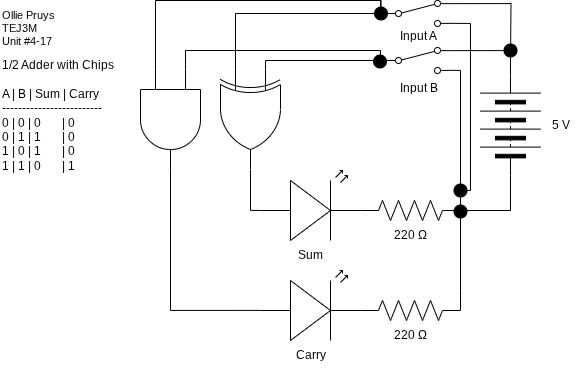

The diagram above was exported from draw.io. Its source (the exported page's mxGraphModel, read from the mxfile embedded in the PNG):
<mxGraphModel dx="638" dy="483" grid="1" gridSize="10" guides="1" tooltips="1" connect="1" arrows="1" fold="1" page="1" pageScale="1" pageWidth="850" pageHeight="1100" math="0" shadow="0">
  <root>
    <mxCell id="0" />
    <mxCell id="1" parent="0" />
    <mxCell id="2" value="Sum" style="text;html=1;align=center;verticalAlign=middle;resizable=0;points=[];autosize=1;strokeColor=none;fillColor=none;" vertex="1" parent="1">
      <mxGeometry x="285" y="330" width="50" height="30" as="geometry" />
    </mxCell>
    <mxCell id="3" value="220&amp;nbsp;Ω" style="text;html=1;align=center;verticalAlign=middle;resizable=0;points=[];autosize=1;strokeColor=none;fillColor=none;" vertex="1" parent="1">
      <mxGeometry x="380" y="310" width="60" height="30" as="geometry" />
    </mxCell>
    <mxCell id="4" style="edgeStyle=orthogonalEdgeStyle;shape=connector;curved=0;rounded=0;html=1;exitX=1;exitY=0.88;exitDx=0;exitDy=0;strokeColor=default;align=center;verticalAlign=middle;fontFamily=Helvetica;fontSize=11;fontColor=default;labelBackgroundColor=default;endArrow=none;endFill=0;" edge="1" parent="1" source="6">
      <mxGeometry relative="1" as="geometry">
        <mxPoint x="470" y="300" as="targetPoint" />
        <Array as="points">
          <mxPoint x="460" y="160" />
          <mxPoint x="460" y="300" />
        </Array>
      </mxGeometry>
    </mxCell>
    <mxCell id="5" style="edgeStyle=orthogonalEdgeStyle;shape=connector;curved=0;rounded=0;html=1;exitX=1;exitY=0.12;exitDx=0;exitDy=0;strokeColor=default;align=center;verticalAlign=middle;fontFamily=Helvetica;fontSize=11;fontColor=default;labelBackgroundColor=default;endArrow=none;endFill=0;entryX=1;entryY=0.5;entryDx=0;entryDy=0;" edge="1" parent="1" source="6" target="7">
      <mxGeometry relative="1" as="geometry">
        <mxPoint x="500" y="180" as="targetPoint" />
      </mxGeometry>
    </mxCell>
    <mxCell id="6" value="" style="html=1;shape=mxgraph.electrical.electro-mechanical.twoWaySwitch;aspect=fixed;elSwitchState=2;" vertex="1" parent="1">
      <mxGeometry x="380" y="137" width="75" height="26" as="geometry" />
    </mxCell>
    <mxCell id="7" value="" style="pointerEvents=1;verticalLabelPosition=bottom;shadow=0;dashed=0;align=center;html=1;verticalAlign=top;shape=mxgraph.electrical.miscellaneous.batteryStack;fontFamily=Helvetica;fontSize=11;fontColor=default;labelBackgroundColor=default;rotation=-90;" vertex="1" parent="1">
      <mxGeometry x="460" y="185" width="100" height="60" as="geometry" />
    </mxCell>
    <mxCell id="8" value="Input B" style="text;html=1;align=center;verticalAlign=middle;resizable=0;points=[];autosize=1;strokeColor=none;fillColor=none;" vertex="1" parent="1">
      <mxGeometry x="387.5" y="163" width="60" height="30" as="geometry" />
    </mxCell>
    <mxCell id="9" value="5 V" style="text;html=1;align=center;verticalAlign=middle;resizable=0;points=[];autosize=1;strokeColor=none;fillColor=none;" vertex="1" parent="1">
      <mxGeometry x="540" y="200" width="40" height="30" as="geometry" />
    </mxCell>
    <mxCell id="10" value="&lt;div style=&quot;&quot;&gt;&lt;span style=&quot;background-color: light-dark(#ffffff, var(--ge-dark-color, #121212));&quot;&gt;Ollie Pruys&lt;/span&gt;&lt;/div&gt;&lt;div&gt;TEJ3M&lt;br&gt;Unit #4-17&lt;/div&gt;" style="text;html=1;align=left;verticalAlign=middle;resizable=0;points=[];autosize=1;strokeColor=none;fillColor=none;fontFamily=Helvetica;fontSize=11;fontColor=default;labelBackgroundColor=default;" vertex="1" parent="1">
      <mxGeometry y="93" width="80" height="50" as="geometry" />
    </mxCell>
    <mxCell id="11" value="&lt;div&gt;1/2 Adder with Chips&lt;/div&gt;&lt;div&gt;&lt;br&gt;&lt;/div&gt;&lt;div&gt;A | B | Sum | Carry&lt;/div&gt;&lt;div&gt;-------------------------&lt;/div&gt;&lt;div&gt;0 | 0 | 0&amp;nbsp; &amp;nbsp; &amp;nbsp; &amp;nbsp;| 0&lt;/div&gt;&lt;div&gt;0 | 1 | 1&amp;nbsp; &amp;nbsp; &amp;nbsp; &amp;nbsp;| 0&lt;/div&gt;&lt;div&gt;1 | 0 | 1&amp;nbsp; &amp;nbsp; &amp;nbsp; &amp;nbsp;| 0&lt;/div&gt;&lt;div&gt;1 | 1 | 0&amp;nbsp; &amp;nbsp; &amp;nbsp; &amp;nbsp;| 1&lt;/div&gt;" style="text;html=1;align=left;verticalAlign=middle;resizable=0;points=[];autosize=1;strokeColor=none;fillColor=none;" vertex="1" parent="1">
      <mxGeometry y="140" width="130" height="130" as="geometry" />
    </mxCell>
    <mxCell id="12" value="" style="verticalLabelPosition=bottom;shadow=0;dashed=0;align=center;html=1;verticalAlign=top;shape=mxgraph.electrical.opto_electronics.led_2;pointerEvents=1;rotation=0;" vertex="1" parent="1">
      <mxGeometry x="260" y="260" width="100" height="70" as="geometry" />
    </mxCell>
    <mxCell id="13" value="" style="pointerEvents=1;verticalLabelPosition=bottom;shadow=0;dashed=0;align=center;html=1;verticalAlign=top;shape=mxgraph.electrical.resistors.resistor_2;fontFamily=Helvetica;fontSize=11;fontColor=default;labelBackgroundColor=default;" vertex="1" parent="1">
      <mxGeometry x="360" y="290" width="100" height="20" as="geometry" />
    </mxCell>
    <mxCell id="14" style="edgeStyle=orthogonalEdgeStyle;shape=connector;curved=0;rounded=0;html=1;exitX=0;exitY=0.5;exitDx=0;exitDy=0;entryX=1;entryY=0.5;entryDx=0;entryDy=0;entryPerimeter=0;strokeColor=default;align=center;verticalAlign=middle;fontFamily=Helvetica;fontSize=11;fontColor=default;labelBackgroundColor=default;endArrow=none;endFill=0;" edge="1" parent="1" source="7" target="13">
      <mxGeometry relative="1" as="geometry" />
    </mxCell>
    <mxCell id="15" style="edgeStyle=orthogonalEdgeStyle;shape=connector;curved=0;rounded=0;html=1;exitX=0;exitY=0.57;exitDx=0;exitDy=0;exitPerimeter=0;entryX=1;entryY=0.5;entryDx=0;entryDy=0;entryPerimeter=0;strokeColor=default;align=center;verticalAlign=middle;fontFamily=Helvetica;fontSize=11;fontColor=default;labelBackgroundColor=default;endArrow=none;endFill=0;" edge="1" parent="1" source="12">
      <mxGeometry relative="1" as="geometry">
        <mxPoint x="250" y="259" as="targetPoint" />
      </mxGeometry>
    </mxCell>
    <mxCell id="16" value="" style="shape=waypoint;sketch=0;size=6;pointerEvents=1;points=[];fillColor=none;resizable=0;rotatable=0;perimeter=centerPerimeter;snapToPoint=1;fontFamily=Helvetica;fontSize=11;fontColor=default;labelBackgroundColor=default;strokeWidth=5;" vertex="1" parent="1">
      <mxGeometry x="450" y="291" width="20" height="20" as="geometry" />
    </mxCell>
    <mxCell id="17" style="edgeStyle=orthogonalEdgeStyle;shape=connector;curved=0;rounded=0;html=1;exitX=1;exitY=0.88;exitDx=0;exitDy=0;strokeColor=default;align=center;verticalAlign=middle;fontFamily=Helvetica;fontSize=11;fontColor=default;labelBackgroundColor=default;endArrow=none;endFill=0;" edge="1" parent="1" source="19">
      <mxGeometry relative="1" as="geometry">
        <mxPoint x="460" y="280" as="targetPoint" />
        <Array as="points">
          <mxPoint x="470" y="113" />
          <mxPoint x="470" y="280" />
        </Array>
      </mxGeometry>
    </mxCell>
    <mxCell id="18" style="edgeStyle=orthogonalEdgeStyle;shape=connector;curved=0;rounded=0;html=1;exitX=1;exitY=0.12;exitDx=0;exitDy=0;strokeColor=default;align=center;verticalAlign=middle;fontFamily=Helvetica;fontSize=11;fontColor=default;labelBackgroundColor=default;endArrow=none;endFill=0;" edge="1" parent="1" source="19">
      <mxGeometry relative="1" as="geometry">
        <mxPoint x="510" y="150" as="targetPoint" />
      </mxGeometry>
    </mxCell>
    <mxCell id="19" value="" style="html=1;shape=mxgraph.electrical.electro-mechanical.twoWaySwitch;aspect=fixed;elSwitchState=2;" vertex="1" parent="1">
      <mxGeometry x="380" y="90" width="75" height="26" as="geometry" />
    </mxCell>
    <mxCell id="20" value="Input A" style="text;html=1;align=center;verticalAlign=middle;resizable=0;points=[];autosize=1;strokeColor=none;fillColor=none;" vertex="1" parent="1">
      <mxGeometry x="387.5" y="111" width="60" height="30" as="geometry" />
    </mxCell>
    <mxCell id="21" value="" style="shape=waypoint;sketch=0;size=6;pointerEvents=1;points=[];fillColor=none;resizable=0;rotatable=0;perimeter=centerPerimeter;snapToPoint=1;fontFamily=Helvetica;fontSize=11;fontColor=default;labelBackgroundColor=default;strokeWidth=5;" vertex="1" parent="1">
      <mxGeometry x="450" y="270" width="20" height="20" as="geometry" />
    </mxCell>
    <mxCell id="22" value="" style="shape=waypoint;sketch=0;size=6;pointerEvents=1;points=[];fillColor=none;resizable=0;rotatable=0;perimeter=centerPerimeter;snapToPoint=1;fontFamily=Helvetica;fontSize=11;fontColor=default;labelBackgroundColor=default;strokeWidth=5;" vertex="1" parent="1">
      <mxGeometry x="500" y="130" width="20" height="20" as="geometry" />
    </mxCell>
    <mxCell id="23" style="edgeStyle=orthogonalEdgeStyle;shape=connector;curved=0;rounded=0;html=1;exitX=0;exitY=0.25;exitDx=0;exitDy=0;exitPerimeter=0;entryX=0;entryY=0.5;entryDx=0;entryDy=0;strokeColor=default;align=center;verticalAlign=middle;fontFamily=Helvetica;fontSize=11;fontColor=default;labelBackgroundColor=default;endArrow=none;endFill=0;" edge="1" parent="1" source="25" target="6">
      <mxGeometry relative="1" as="geometry">
        <Array as="points">
          <mxPoint x="265" y="150" />
        </Array>
      </mxGeometry>
    </mxCell>
    <mxCell id="24" style="edgeStyle=orthogonalEdgeStyle;shape=connector;curved=0;rounded=0;html=1;exitX=0;exitY=0.75;exitDx=0;exitDy=0;exitPerimeter=0;entryX=0;entryY=0.5;entryDx=0;entryDy=0;strokeColor=default;align=center;verticalAlign=middle;fontFamily=Helvetica;fontSize=11;fontColor=default;labelBackgroundColor=default;endArrow=none;endFill=0;" edge="1" parent="1" source="25" target="19">
      <mxGeometry relative="1" as="geometry" />
    </mxCell>
    <mxCell id="25" value="" style="verticalLabelPosition=bottom;shadow=0;dashed=0;align=center;html=1;verticalAlign=top;shape=mxgraph.electrical.logic_gates.logic_gate;operation=xor;fontFamily=Helvetica;fontSize=11;fontColor=default;labelBackgroundColor=default;rotation=90;" vertex="1" parent="1">
      <mxGeometry x="200" y="179" width="100" height="60" as="geometry" />
    </mxCell>
    <mxCell id="26" value="" style="verticalLabelPosition=bottom;shadow=0;dashed=0;align=center;html=1;verticalAlign=top;shape=mxgraph.electrical.logic_gates.logic_gate;operation=and;rotation=90;" vertex="1" parent="1">
      <mxGeometry x="120" y="179" width="100" height="60" as="geometry" />
    </mxCell>
    <mxCell id="28" style="edgeStyle=orthogonalEdgeStyle;shape=connector;curved=0;rounded=0;html=1;exitDx=0;exitDy=0;entryX=0;entryY=0.75;entryDx=0;entryDy=0;entryPerimeter=0;strokeColor=default;align=center;verticalAlign=middle;fontFamily=Helvetica;fontSize=11;fontColor=default;labelBackgroundColor=default;endArrow=none;endFill=0;" edge="1" parent="1" source="29" target="26">
      <mxGeometry relative="1" as="geometry">
        <Array as="points">
          <mxPoint x="155" y="90" />
        </Array>
      </mxGeometry>
    </mxCell>
    <mxCell id="30" value="" style="edgeStyle=orthogonalEdgeStyle;shape=connector;curved=0;rounded=0;html=1;exitX=0;exitY=0.5;exitDx=0;exitDy=0;entryDx=0;entryDy=0;entryPerimeter=0;strokeColor=default;align=center;verticalAlign=middle;fontFamily=Helvetica;fontSize=11;fontColor=default;labelBackgroundColor=default;endArrow=none;endFill=0;" edge="1" parent="1" source="19" target="29">
      <mxGeometry relative="1" as="geometry">
        <mxPoint x="380" y="103" as="sourcePoint" />
        <mxPoint x="155" y="159" as="targetPoint" />
        <Array as="points">
          <mxPoint x="380" y="90" />
        </Array>
      </mxGeometry>
    </mxCell>
    <mxCell id="29" value="" style="shape=waypoint;sketch=0;size=6;pointerEvents=1;points=[];fillColor=none;resizable=0;rotatable=0;perimeter=centerPerimeter;snapToPoint=1;fontFamily=Helvetica;fontSize=11;fontColor=default;labelBackgroundColor=default;strokeWidth=5;" vertex="1" parent="1">
      <mxGeometry x="370.5" y="93" width="20" height="20" as="geometry" />
    </mxCell>
    <mxCell id="31" style="edgeStyle=orthogonalEdgeStyle;shape=connector;curved=0;rounded=0;html=1;exitX=0;exitY=0.5;exitDx=0;exitDy=0;entryX=0;entryY=0.25;entryDx=0;entryDy=0;entryPerimeter=0;strokeColor=default;align=center;verticalAlign=middle;fontFamily=Helvetica;fontSize=11;fontColor=default;labelBackgroundColor=default;endArrow=none;endFill=0;" edge="1" parent="1" source="6" target="26">
      <mxGeometry relative="1" as="geometry">
        <Array as="points">
          <mxPoint x="380" y="140" />
          <mxPoint x="185" y="140" />
        </Array>
      </mxGeometry>
    </mxCell>
    <mxCell id="32" value="" style="shape=waypoint;sketch=0;size=6;pointerEvents=1;points=[];fillColor=none;resizable=0;rotatable=0;perimeter=centerPerimeter;snapToPoint=1;fontFamily=Helvetica;fontSize=11;fontColor=default;labelBackgroundColor=default;strokeWidth=5;" vertex="1" parent="1">
      <mxGeometry x="369.5" y="141" width="20" height="20" as="geometry" />
    </mxCell>
    <mxCell id="34" value="" style="verticalLabelPosition=bottom;shadow=0;dashed=0;align=center;html=1;verticalAlign=top;shape=mxgraph.electrical.opto_electronics.led_2;pointerEvents=1;rotation=0;" vertex="1" parent="1">
      <mxGeometry x="260" y="360" width="100" height="70" as="geometry" />
    </mxCell>
    <mxCell id="35" value="Carry" style="text;html=1;align=center;verticalAlign=middle;resizable=0;points=[];autosize=1;strokeColor=none;fillColor=none;" vertex="1" parent="1">
      <mxGeometry x="285" y="430" width="50" height="30" as="geometry" />
    </mxCell>
    <mxCell id="36" value="220&amp;nbsp;Ω" style="text;html=1;align=center;verticalAlign=middle;resizable=0;points=[];autosize=1;strokeColor=none;fillColor=none;" vertex="1" parent="1">
      <mxGeometry x="380" y="410" width="60" height="30" as="geometry" />
    </mxCell>
    <mxCell id="37" value="" style="pointerEvents=1;verticalLabelPosition=bottom;shadow=0;dashed=0;align=center;html=1;verticalAlign=top;shape=mxgraph.electrical.resistors.resistor_2;fontFamily=Helvetica;fontSize=11;fontColor=default;labelBackgroundColor=default;" vertex="1" parent="1">
      <mxGeometry x="360" y="390" width="100" height="20" as="geometry" />
    </mxCell>
    <mxCell id="38" style="edgeStyle=orthogonalEdgeStyle;shape=connector;curved=0;rounded=0;html=1;exitX=1;exitY=0.5;exitDx=0;exitDy=0;exitPerimeter=0;entryX=0;entryY=0.57;entryDx=0;entryDy=0;entryPerimeter=0;strokeColor=default;align=center;verticalAlign=middle;fontFamily=Helvetica;fontSize=11;fontColor=default;labelBackgroundColor=default;endArrow=none;endFill=0;" edge="1" parent="1" source="26" target="34">
      <mxGeometry relative="1" as="geometry" />
    </mxCell>
    <mxCell id="39" style="edgeStyle=orthogonalEdgeStyle;shape=connector;curved=0;rounded=0;html=1;exitX=1;exitY=0.5;exitDx=0;exitDy=0;exitPerimeter=0;entryX=0.412;entryY=0.707;entryDx=0;entryDy=0;entryPerimeter=0;strokeColor=default;align=center;verticalAlign=middle;fontFamily=Helvetica;fontSize=11;fontColor=default;labelBackgroundColor=default;endArrow=none;endFill=0;" edge="1" parent="1" source="37" target="16">
      <mxGeometry relative="1" as="geometry">
        <Array as="points">
          <mxPoint x="460" y="380" />
          <mxPoint x="460" y="380" />
        </Array>
      </mxGeometry>
    </mxCell>
  </root>
</mxGraphModel>